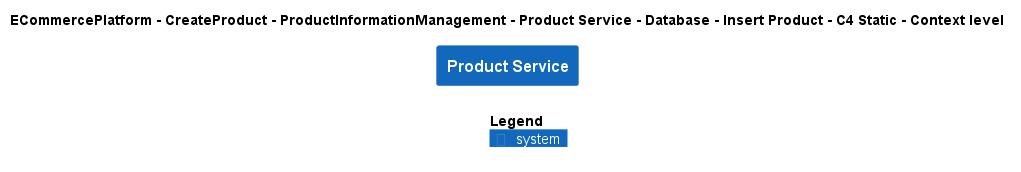

The diagram above was rendered by PlantUML. Its source (embedded in the PNG):
@startuml
!include ..\..\..\..\..\..\..\..\..\.c4s\C4_Context.puml

AddElementTag("c4interflow:lifecycle:new", $bgColor=green, $fontColor=#ffffff, $borderColor=green, $shadowing="False")
AddElementTag("c4interflow:lifecycle:changed", $bgColor=orange, $fontColor=#ffffff, $borderColor=orange, $shadowing="False")
AddElementTag("c4interflow:lifecycle:removed", $bgColor=red, $fontColor=#ffffff, $borderColor=red, $shadowing="False")

AddRelTag("c4interflow:lifecycle:new", $textColor=green, $lineColor=green)
AddRelTag("c4interflow:lifecycle:changed", $textColor=orange, $lineColor=orange)
AddRelTag("c4interflow:lifecycle:removed", $textColor=red, $lineColor=red)

SHOW_PERSON_PORTRAIT()
LAYOUT_TOP_DOWN()

skinparam linetype polyline

title ECommercePlatform - CreateProduct - ProductInformationManagement - Product Service - Database - Insert Product - C4 Static - Context level

System(ECommercePlatform.CreateProduct.ProductInformationManagement.SoftwareSystems.ProductService, "Product Service", "")



SHOW_LEGEND()
@enduml